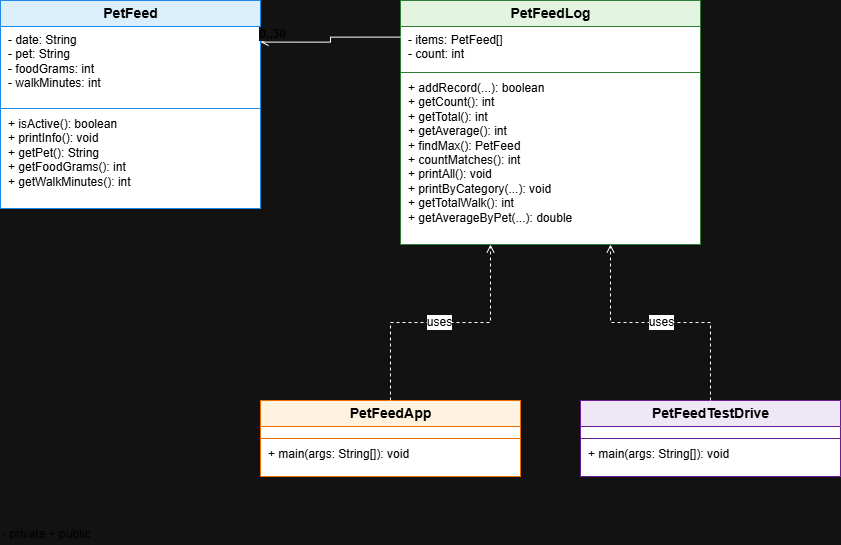

The diagram above was exported from draw.io. Its source (the exported page's mxGraphModel, read from the mxfile embedded in the PNG):
<mxGraphModel dx="856" dy="749" grid="1" gridSize="10" guides="1" tooltips="1" connect="1" arrows="1" fold="1" page="1" pageScale="1" pageWidth="1100" pageHeight="700" background="#FFFFFF" math="0" shadow="0">
  <root>
    <mxCell id="0" />
    <mxCell id="1" parent="0" />
    <mxCell id="PF" parent="1" style="fontColor=#000000;swimlane;fontStyle=1;align=center;startSize=26;html=1;fillColor=#DAEEFB;strokeColor=#1E88E5;swimlaneFillColor=#ffffff;fontSize=14;" value="PetFeed" vertex="1">
      <mxGeometry height="208" width="260" x="40" y="40" as="geometry" />
    </mxCell>
    <mxCell id="PFa" parent="PF" style="fontColor=#000000;text;html=1;align=left;verticalAlign=top;spacingLeft=6;whiteSpace=wrap;fontSize=12;" value="- date: String&lt;br&gt;- pet: String&lt;br&gt;- foodGrams: int&lt;br&gt;- walkMinutes: int" vertex="1">
      <mxGeometry height="80" width="260" y="26" as="geometry" />
    </mxCell>
    <mxCell id="PFl" parent="PF" style="fontColor=#000000;line;strokeWidth=1;html=1;strokeColor=#1E88E5;" value="" vertex="1">
      <mxGeometry height="4" width="260" y="106" as="geometry" />
    </mxCell>
    <mxCell id="PFm" parent="PF" style="fontColor=#000000;text;html=1;align=left;verticalAlign=top;spacingLeft=6;whiteSpace=wrap;fontSize=12;" value="+ isActive(): boolean&lt;br&gt;+ printInfo(): void&lt;br&gt;+ getPet(): String&lt;br&gt;+ getFoodGrams(): int&lt;br&gt;+ getWalkMinutes(): int" vertex="1">
      <mxGeometry height="98" width="260" y="110" as="geometry" />
    </mxCell>
    <mxCell id="LOG" parent="1" style="fontColor=#000000;swimlane;fontStyle=1;align=center;startSize=26;html=1;fillColor=#E3F5E1;strokeColor=#2E7D32;swimlaneFillColor=#ffffff;fontSize=14;" value="PetFeedLog" vertex="1">
      <mxGeometry height="244" width="300" x="440" y="40" as="geometry" />
    </mxCell>
    <mxCell id="LOGa" parent="LOG" style="fontColor=#000000;text;html=1;align=left;verticalAlign=top;spacingLeft=6;whiteSpace=wrap;fontSize=12;" value="- items: PetFeed[]&lt;br&gt;- count: int" vertex="1">
      <mxGeometry height="44" width="300" y="26" as="geometry" />
    </mxCell>
    <mxCell id="LOGl" parent="LOG" style="fontColor=#000000;line;strokeWidth=1;html=1;strokeColor=#2E7D32;" value="" vertex="1">
      <mxGeometry height="4" width="300" y="70" as="geometry" />
    </mxCell>
    <mxCell id="LOGm" parent="LOG" style="fontColor=#000000;text;html=1;align=left;verticalAlign=top;spacingLeft=6;whiteSpace=wrap;fontSize=12;" value="+ addRecord(...): boolean&lt;br&gt;+ getCount(): int&lt;br&gt;+ getTotal(): int&lt;br&gt;+ getAverage(): int&lt;br&gt;+ findMax(): PetFeed&lt;br&gt;+ countMatches(): int&lt;br&gt;+ printAll(): void&lt;br&gt;+ printByCategory(...): void&lt;br&gt;+ getTotalWalk(): int&lt;br&gt;+ getAverageByPet(...): double" vertex="1">
      <mxGeometry height="170" width="300" y="74" as="geometry" />
    </mxCell>
    <mxCell id="APP" parent="1" style="fontColor=#000000;swimlane;fontStyle=1;align=center;startSize=26;html=1;fillColor=#FFF3E0;strokeColor=#EF6C00;swimlaneFillColor=#ffffff;fontSize=14;" value="PetFeedApp" vertex="1">
      <mxGeometry height="76" width="260" x="300" y="440" as="geometry" />
    </mxCell>
    <mxCell id="APPa" parent="APP" style="fontColor=#000000;text;html=1;fontSize=12;" value="" vertex="1">
      <mxGeometry height="10" width="260" y="26" as="geometry" />
    </mxCell>
    <mxCell id="APPl" parent="APP" style="fontColor=#000000;line;strokeWidth=1;html=1;strokeColor=#EF6C00;" value="" vertex="1">
      <mxGeometry height="4" width="260" y="36" as="geometry" />
    </mxCell>
    <mxCell id="APPm" parent="APP" style="fontColor=#000000;text;html=1;align=left;verticalAlign=top;spacingLeft=6;whiteSpace=wrap;fontSize=12;" value="+ main(args: String[]): void" vertex="1">
      <mxGeometry height="36" width="260" y="40" as="geometry" />
    </mxCell>
    <mxCell id="TD" parent="1" style="fontColor=#000000;swimlane;fontStyle=1;align=center;startSize=26;html=1;fillColor=#EDE7F6;strokeColor=#6A1B9A;swimlaneFillColor=#ffffff;fontSize=14;" value="PetFeedTestDrive" vertex="1">
      <mxGeometry height="76" width="260" x="620" y="440" as="geometry" />
    </mxCell>
    <mxCell id="TDa" parent="TD" style="fontColor=#000000;text;html=1;fontSize=12;" value="" vertex="1">
      <mxGeometry height="10" width="260" y="26" as="geometry" />
    </mxCell>
    <mxCell id="TDl" parent="TD" style="fontColor=#000000;line;strokeWidth=1;html=1;strokeColor=#6A1B9A;" value="" vertex="1">
      <mxGeometry height="4" width="260" y="36" as="geometry" />
    </mxCell>
    <mxCell id="TDm" parent="TD" style="fontColor=#000000;text;html=1;align=left;verticalAlign=top;spacingLeft=6;whiteSpace=wrap;fontSize=12;" value="+ main(args: String[]): void" vertex="1">
      <mxGeometry height="36" width="260" y="40" as="geometry" />
    </mxCell>
    <mxCell id="A1" edge="1" parent="1" source="LOG" style="fontColor=#000000;endArrow=open;endFill=0;html=1;edgeStyle=orthogonalEdgeStyle;rounded=0;exitX=0;exitY=0.15;entryX=1;entryY=0.2;" target="PF" value="">
      <mxGeometry relative="1" as="geometry" />
    </mxCell>
    <mxCell id="A1m" connectable="0" parent="A1" style="labelBackgroundColor=#FFFFFF;fontColor=#000000;edgeLabel;html=1;align=center;verticalAlign=bottom;resizable=0;points=[];fontSize=12;fontStyle=1;" value="0..30" vertex="1">
      <mxGeometry relative="1" x="0.85" as="geometry" />
    </mxCell>
    <mxCell id="D1" edge="1" parent="1" source="APP" style="labelBackgroundColor=#FFFFFF;fontColor=#000000;endArrow=open;endFill=0;dashed=1;html=1;edgeStyle=orthogonalEdgeStyle;rounded=0;fontSize=12;exitX=0.5;exitY=0;entryX=0.3;entryY=1;" target="LOG" value="uses">
      <mxGeometry relative="1" as="geometry" />
    </mxCell>
    <mxCell id="D2" edge="1" parent="1" source="TD" style="labelBackgroundColor=#FFFFFF;fontColor=#000000;endArrow=open;endFill=0;dashed=1;html=1;edgeStyle=orthogonalEdgeStyle;rounded=0;fontSize=12;exitX=0.5;exitY=0;entryX=0.7;entryY=1;" target="LOG" value="uses">
      <mxGeometry relative="1" as="geometry" />
    </mxCell>
    <mxCell id="leg" parent="1" style="fontColor=#000000;text;html=1;fontSize=12;align=left;" value="- private + public" vertex="1">
      <mxGeometry height="24" width="200" x="40" y="560" as="geometry" />
    </mxCell>
  </root>
</mxGraphModel>